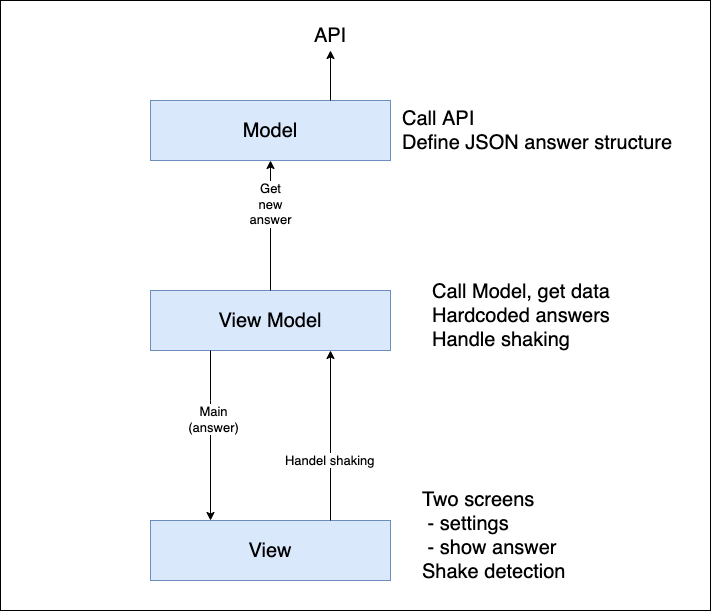

The diagram above was exported from draw.io. Its source (the exported page's mxGraphModel, read from the mxfile embedded in the PNG):
<mxGraphModel dx="1351" dy="856" grid="1" gridSize="10" guides="1" tooltips="1" connect="1" arrows="1" fold="1" page="1" pageScale="1" pageWidth="827" pageHeight="1169" math="0" shadow="0">
  <root>
    <mxCell id="0" />
    <mxCell id="1" parent="0" />
    <mxCell id="rdINA9JAgJak6_kkI_ts-2" value="" style="rounded=0;whiteSpace=wrap;html=1;" vertex="1" parent="1">
      <mxGeometry x="10" y="190" width="710" height="610" as="geometry" />
    </mxCell>
    <mxCell id="K9i-X39wqB0bAMQXLL3P-18" value="Model" style="rounded=0;whiteSpace=wrap;html=1;fontSize=20;fillColor=#dae8fc;strokeColor=#6c8ebf;" parent="1" vertex="1">
      <mxGeometry x="160" y="290" width="240" height="60" as="geometry" />
    </mxCell>
    <mxCell id="K9i-X39wqB0bAMQXLL3P-19" value="View Model" style="rounded=0;whiteSpace=wrap;html=1;fontSize=20;fillColor=#dae8fc;strokeColor=#6c8ebf;" parent="1" vertex="1">
      <mxGeometry x="160" y="480" width="240" height="60" as="geometry" />
    </mxCell>
    <mxCell id="K9i-X39wqB0bAMQXLL3P-20" value="View" style="rounded=0;whiteSpace=wrap;html=1;fontSize=20;fillColor=#dae8fc;strokeColor=#6c8ebf;" parent="1" vertex="1">
      <mxGeometry x="160" y="710" width="240" height="60" as="geometry" />
    </mxCell>
    <mxCell id="K9i-X39wqB0bAMQXLL3P-21" value="Call API&lt;br&gt;Define JSON answer structure&amp;nbsp;" style="text;html=1;strokeColor=none;fillColor=none;align=left;verticalAlign=middle;whiteSpace=wrap;rounded=0;fontSize=20;" parent="1" vertex="1">
      <mxGeometry x="410" y="305" width="280" height="30" as="geometry" />
    </mxCell>
    <mxCell id="K9i-X39wqB0bAMQXLL3P-22" value="Call Model, get data&lt;br&gt;Hardcoded answers&lt;br&gt;Handle shaking&amp;nbsp;" style="text;html=1;strokeColor=none;fillColor=none;align=left;verticalAlign=middle;whiteSpace=wrap;rounded=0;fontSize=20;" parent="1" vertex="1">
      <mxGeometry x="440" y="490" width="220" height="30" as="geometry" />
    </mxCell>
    <mxCell id="K9i-X39wqB0bAMQXLL3P-23" value="Two screens&lt;br&gt;&amp;nbsp;- settings&lt;br&gt;&amp;nbsp;- show answer&lt;br&gt;Shake detection" style="text;html=1;strokeColor=none;fillColor=none;align=left;verticalAlign=middle;whiteSpace=wrap;rounded=0;fontSize=20;" parent="1" vertex="1">
      <mxGeometry x="430" y="710" width="300" height="30" as="geometry" />
    </mxCell>
    <mxCell id="K9i-X39wqB0bAMQXLL3P-24" value="" style="endArrow=classic;html=1;rounded=0;fontSize=20;entryX=0.5;entryY=1;entryDx=0;entryDy=0;exitX=0.5;exitY=0;exitDx=0;exitDy=0;" parent="1" source="K9i-X39wqB0bAMQXLL3P-19" target="K9i-X39wqB0bAMQXLL3P-18" edge="1">
      <mxGeometry width="50" height="50" relative="1" as="geometry">
        <mxPoint x="390" y="370" as="sourcePoint" />
        <mxPoint x="440" y="320" as="targetPoint" />
      </mxGeometry>
    </mxCell>
    <mxCell id="K9i-X39wqB0bAMQXLL3P-27" value="Get&lt;br style=&quot;font-size: 13px&quot;&gt;new&lt;br style=&quot;font-size: 13px&quot;&gt;answer" style="edgeLabel;html=1;align=center;verticalAlign=middle;resizable=0;points=[];fontSize=13;" parent="K9i-X39wqB0bAMQXLL3P-24" vertex="1" connectable="0">
      <mxGeometry x="0.3455" y="1" relative="1" as="geometry">
        <mxPoint as="offset" />
      </mxGeometry>
    </mxCell>
    <mxCell id="K9i-X39wqB0bAMQXLL3P-33" value="" style="endArrow=classic;html=1;rounded=0;fontSize=13;exitX=0.25;exitY=1;exitDx=0;exitDy=0;entryX=0.25;entryY=0;entryDx=0;entryDy=0;" parent="1" source="K9i-X39wqB0bAMQXLL3P-19" target="K9i-X39wqB0bAMQXLL3P-20" edge="1">
      <mxGeometry width="50" height="50" relative="1" as="geometry">
        <mxPoint x="390" y="660" as="sourcePoint" />
        <mxPoint x="440" y="610" as="targetPoint" />
        <Array as="points">
          <mxPoint x="220" y="590" />
        </Array>
      </mxGeometry>
    </mxCell>
    <mxCell id="K9i-X39wqB0bAMQXLL3P-34" value="Main&lt;br&gt;(answer)" style="edgeLabel;html=1;align=center;verticalAlign=middle;resizable=0;points=[];fontSize=13;" parent="K9i-X39wqB0bAMQXLL3P-33" vertex="1" connectable="0">
      <mxGeometry x="-0.1882" y="2" relative="1" as="geometry">
        <mxPoint as="offset" />
      </mxGeometry>
    </mxCell>
    <mxCell id="K9i-X39wqB0bAMQXLL3P-35" value="" style="endArrow=classic;html=1;rounded=0;fontSize=13;exitX=0.75;exitY=0;exitDx=0;exitDy=0;" parent="1" source="K9i-X39wqB0bAMQXLL3P-18" edge="1">
      <mxGeometry width="50" height="50" relative="1" as="geometry">
        <mxPoint x="390" y="270" as="sourcePoint" />
        <mxPoint x="340" y="240" as="targetPoint" />
      </mxGeometry>
    </mxCell>
    <mxCell id="K9i-X39wqB0bAMQXLL3P-36" value="API" style="text;html=1;strokeColor=none;fillColor=none;align=center;verticalAlign=middle;whiteSpace=wrap;rounded=0;fontSize=20;" parent="1" vertex="1">
      <mxGeometry x="310" y="210" width="60" height="30" as="geometry" />
    </mxCell>
    <mxCell id="kcLgdTT_2CsDn3e7efNh-1" value="" style="endArrow=classic;html=1;rounded=0;fontSize=13;exitX=0.75;exitY=0;exitDx=0;exitDy=0;entryX=0.75;entryY=1;entryDx=0;entryDy=0;" parent="1" source="K9i-X39wqB0bAMQXLL3P-20" target="K9i-X39wqB0bAMQXLL3P-19" edge="1">
      <mxGeometry width="50" height="50" relative="1" as="geometry">
        <mxPoint x="430" y="520" as="sourcePoint" />
        <mxPoint x="480" y="470" as="targetPoint" />
      </mxGeometry>
    </mxCell>
    <mxCell id="kcLgdTT_2CsDn3e7efNh-2" value="Handel shaking&amp;nbsp;" style="edgeLabel;html=1;align=center;verticalAlign=middle;resizable=0;points=[];fontSize=13;" parent="kcLgdTT_2CsDn3e7efNh-1" vertex="1" connectable="0">
      <mxGeometry x="-0.0118" y="-1" relative="1" as="geometry">
        <mxPoint x="-1" y="24" as="offset" />
      </mxGeometry>
    </mxCell>
  </root>
</mxGraphModel>